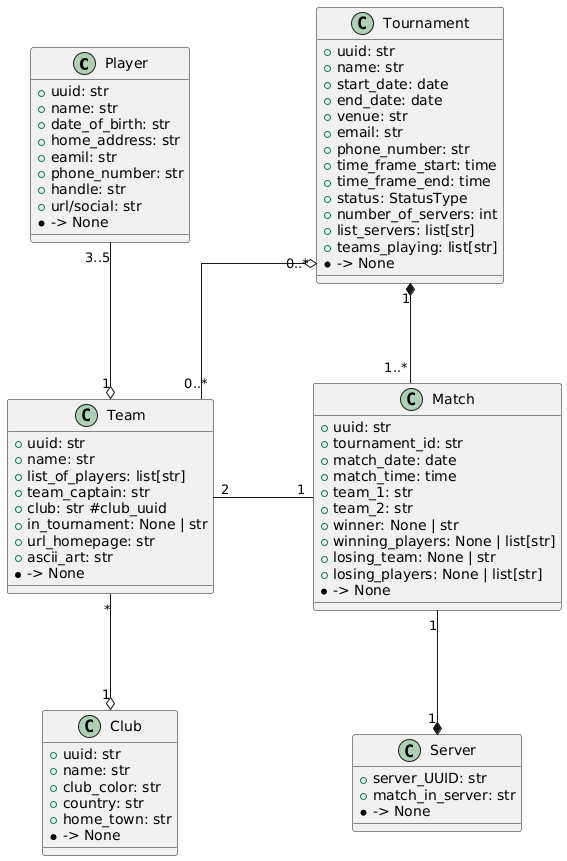

The diagram above was rendered by PlantUML. Its source (embedded in the PNG):
@startuml
' Make lines orthogonal (horizontal and vertical)
skinparam linetype ortho
' Increase spacing between ranks (rows or columns)
skinparam ranksep 100
skinparam nodesep 100

class Player{
 + uuid: str
 + name: str
 + date_of_birth: str
 + home_address: str
 + eamil: str
 + phone_number: str
 + handle: str
 + url/social: str
 * -> None
}


class Team{
 + uuid: str
 + name: str
 + list_of_players: list[str]
 + team_captain: str
 + club: str #club_uuid
 + in_tournament: None | str
 + url_homepage: str
 + ascii_art: str
 * -> None
}


class Club{
 + uuid: str
 + name: str
 + club_color: str
 + country: str
 + home_town: str
 * -> None
}

class Tournament {
 + uuid: str
 + name: str
 + start_date: date
 + end_date: date
 + venue: str
 + email: str
 + phone_number: str
 + time_frame_start: time
 + time_frame_end: time
 + status: StatusType
 + number_of_servers: int
 + list_servers: list[str]
 + teams_playing: list[str]
 * -> None
}


class Match{
 + uuid: str
 + tournament_id: str
 + match_date: date
 + match_time: time
 + team_1: str
 + team_2: str
 + winner: None | str
 + winning_players: None | list[str]
 + losing_team: None | str
 + losing_players: None | list[str]
 * -> None
}

class Server{
 + server_UUID: str
 + match_in_server: str
 * -> None
}

Player "3..5" -down-o "1" Team
Team "*" -down-o "1" Club
Tournament "0..*" o-- "0..*" Team
Tournament "1" *-down- "1..*" Match
Match "1" -down-* "1" Server
Team "2"-right-"1" Match
@enduml